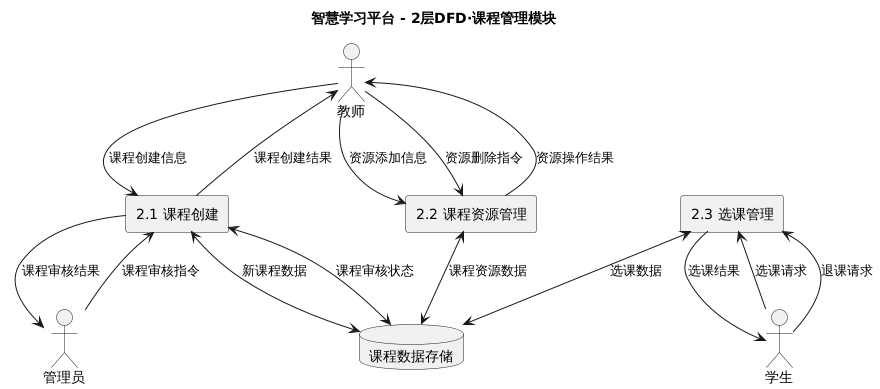

The diagram above was rendered by PlantUML. Its source (embedded in the PNG):
@startuml
title 智慧学习平台 - 2层DFD·课程管理模块
actor 教师
actor 学生
actor 管理员

rectangle "2.1 课程创建" as Create
rectangle "2.2 课程资源管理" as Res
rectangle "2.3 选课管理" as Select

database "课程数据存储" as CourseDB

' 教师 ↔ 课程创建
教师 --> Create : 课程创建信息
Create --> 教师 : 课程创建结果
Create <--> CourseDB : 新课程数据

' 教师 ↔ 资源管理
教师 --> Res : 资源添加信息
教师 --> Res : 资源删除指令
Res --> 教师 : 资源操作结果
Res <--> CourseDB : 课程资源数据

' 学生 ↔ 选课
学生 --> Select : 选课请求
学生 --> Select : 退课请求
Select --> 学生 : 选课结果
Select <--> CourseDB : 选课数据

' 管理员 ↔ 课程审核
管理员 --> Create : 课程审核指令
Create --> 管理员 : 课程审核结果
Create <--> CourseDB : 课程审核状态
@enduml